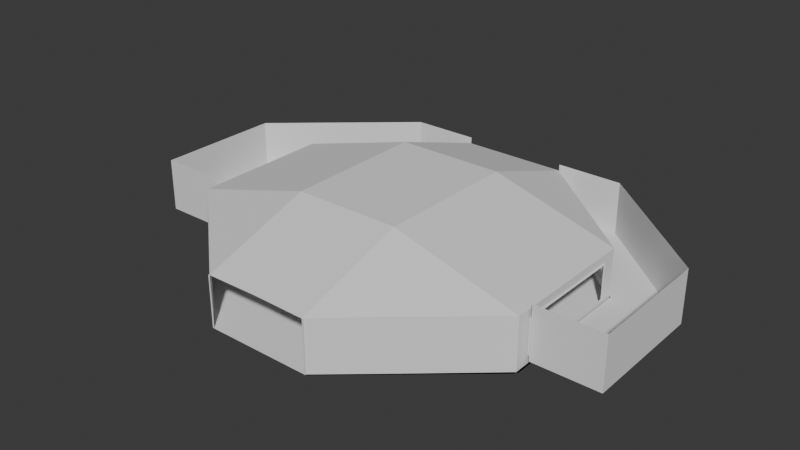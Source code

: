 # Source: castilo_Mario.blend  (saved by Blender 5.1.30; exported with 4.5.12 LTS)
import bpy
from mathutils import Matrix  # noqa: F401  (used for matrix-valued properties, if any)

bpy.ops.wm.read_factory_settings(use_empty=True)
scene = bpy.context.scene
scene.name = 'Scene'

# ---- collections
col_collection = bpy.data.collections.new('Collection'); scene.collection.children.link(col_collection)

# ---- world
world_world = bpy.data.worlds.new('World'); scene.world = world_world
world_world.use_nodes = True; world_world.node_tree.nodes.clear()
_N = world_world.node_tree.nodes; _L = world_world.node_tree.links
n0 = _N.new('ShaderNodeOutputWorld'); n0.name = 'World Output'; n0.location = (200, 100)
n1 = _N.new('ShaderNodeBackground'); n1.name = 'Background'; n1.location = (-200, 100)
n1.inputs[0].default_value = (0.05088, 0.05088, 0.05088, 1.0)
_L.new(n1.outputs[0], n0.inputs[0])
n0.is_active_output = True
world_world.color = (0.05088, 0.05088, 0.05088)
world_world.sun_shadow_jitter_overblur = 0.0

# ---- meshes
me_plane = bpy.data.meshes.new('Plane')
me_plane.from_pydata([(0.0, -1.0, 0.0), (0.0, 1.0, 0.0), (0.1993, -1.0, 0.0), (0.1993, 1.0, 0.0), (0.0, -0.901, 0.0), (0.1993, -0.901, 0.0), (0.0, -0.7631, 0.0), (0.1993, -0.7631, 0.0), (1.0, 0.3999, 0.0), (0.4154, -0.901, 0.0), (0.5763, -0.7631, 0.0), (0.2998, -1.0, 0.0), (0.566, -0.7631, 0.0), (0.2907, -1.0, 0.0), (0.4057, -0.901, 0.0), (1.0, -0.3939, 0.0), (0.99, -0.4085, 0.0), (0.2901, 1.0, 0.0), (0.99, 0.4084, 0.0), (1.0, 0.39, 0.0), (0.99, -0.3939, 0.0), (0.99, 0.3986, 0.0), (0.1993, 0.99, 0.0), (0.0, 0.99, 0.0), (0.3017, 0.99, 0.0), (0.3129, 0.99, 0.0), (0.0, 1.0, 0.0), (0.1993, 1.0, 0.0), (0.4154, -0.901, 0.0), (0.5763, -0.7631, 0.0), (0.2998, -1.0, 0.0), (0.566, -0.7631, 0.0), (0.2907, -1.0, 0.0), (0.4057, -0.901, 0.0), (1.0, -0.3939, 0.0), (0.99, -0.4085, 0.0), (0.2901, 1.0, 0.0), (0.99, 0.4084, 0.0), (1.0, 0.39, 0.0), (0.99, -0.3939, 0.0), (0.99, 0.3986, 0.0), (0.1993, 0.99, 0.0), (0.0, 0.99, 0.0), (0.3017, 0.99, 0.0), (0.3129, 0.99, 0.0), (0.0, 1.0, 0.0), (0.1993, 1.0, 0.0), (0.4154, -0.901, 0.0), (0.5763, -0.7631, 0.0), (0.2998, -1.0, 0.0), (0.566, -0.7631, 0.0), (0.2907, -1.0, 0.0), (0.4057, -0.901, 0.0), (1.0, -0.3939, 0.0), (0.99, -0.4085, 0.0), (0.2901, 1.0, 0.0), (0.99, 0.4084, 0.0), (1.0, 0.39, 0.0), (0.99, -0.3939, 0.0), (0.99, 0.3986, 0.0), (0.1993, 0.99, 0.0), (0.0, 0.99, 0.0), (0.3017, 0.99, 0.0), (0.3129, 0.99, 0.0), (0.0, 1.0, 0.0), (0.1993, 1.0, 0.0), (0.4154, -0.901, 0.0), (0.5763, -0.7631, 0.0), (0.2998, -1.0, 0.0), (0.566, -0.7631, 0.0), (0.2907, -1.0, 0.0), (0.4057, -0.901, 0.0), (1.0, -0.3939, 0.0), (0.99, -0.4085, 0.0), (0.2901, 1.0, 0.0), (0.99, 0.4084, 0.0), (1.0, 0.39, 0.0), (0.99, -0.3939, 0.0), (0.99, 0.3986, 0.0), (0.1993, 0.99, 0.0), (0.0, 0.99, 0.0), (0.3017, 0.99, 0.0), (0.3129, 0.99, 0.0), (0.2998, -1.0, 0.2864), (0.566, -0.7631, 0.2864), (0.2907, -1.0, 0.2864), (0.4057, -0.901, 0.2864), (0.99, -0.3939, 0.2864), (0.99, 0.3986, 0.2864), (0.1993, 0.99, 0.2864), (0.0, 0.99, 0.2864), (0.3017, 0.99, 0.2864), (1.0, 0.3109, 0.0), (1.0, -0.3105, 0.0), (0.99, -0.3105, 0.0), (0.99, 0.3109, 0.0), (0.99, -0.3105, 0.2864), (0.99, 0.3109, 0.2864), (0.99, 0.3109, 0.04537), (0.99, 0.3109, 0.241), (0.99, -0.3105, 0.04537), (0.99, -0.3105, 0.241), (0.99, 0.3109, 0.2864), (0.99, -0.3105, 0.2864), (1.0, -0.3105, 0.2864), (1.0, 0.3109, 0.2864), (0.99, 0.3109, 0.0), (0.99, -0.3105, 0.0), (1.0, -0.3105, 0.0), (1.0, 0.3109, 0.0), (0.4028, 0.9128, 0.0), (0.8952, 0.4898, 0.0), (0.8915, 0.4832, 0.0), (0.3979, 0.9073, 0.0), (0.8915, 0.4832, 0.2864), (0.3979, 0.9073, 0.2864), (0.3979, 0.9073, 0.04296), (0.3979, 0.9073, 0.2432), (0.8915, 0.4832, 0.04315), (0.8914, 0.483, 0.242), (0.9996, 0.3109, 0.04537), (0.9996, 0.3109, 0.241), (0.9996, -0.3105, 0.04537), (0.9996, -0.3105, 0.241), (0.99, 0.3109, 0.04537), (0.99, 0.3109, 0.241), (0.99, -0.3105, 0.04537), (0.99, -0.3105, 0.241), (0.9996, 0.3109, 0.04537), (0.9996, 0.3109, 0.241), (0.9996, -0.3105, 0.04537), (0.9996, -0.3105, 0.241), (0.4028, 0.9128, 0.04296), (0.8952, 0.4898, 0.04337), (0.8951, 0.4899, 0.242), (0.4028, 0.9128, 0.2432), (0.0002428, -0.3939, 0.4846), (0.0002524, 0.3986, 0.4846), (0.0002459, -0.3105, 0.4846), (0.0002492, 0.3109, 0.4846), (0.0002428, -0.9946, 0.2861), (0.2934, -0.3939, 0.4846), (0.2983, 0.3986, 0.4846), (0.2939, -0.3105, 0.4846), (0.2978, 0.3109, 0.4846)], [(108, 107), (109, 106), (103, 104), (102, 105)], [(7, 12, 20, 21, 24, 22), (6, 7, 22, 23), (0, 2, 5, 4), (2, 13, 14, 5), (4, 5, 7, 6), (5, 14, 12, 7), (31, 33, 28, 29), (12, 14, 9, 10), (14, 13, 11, 9), (16, 20, 12, 10), (18, 21, 19, 8), (19, 21, 20, 15), (23, 22, 3, 1), (25, 24, 21, 18), (22, 24, 17, 3), (33, 32, 30, 28), (35, 39, 31, 29), (38, 40, 39, 34), (42, 41, 27, 26), (44, 43, 40, 37), (41, 43, 36, 27), (50, 52, 47, 48), (52, 51, 49, 47), (54, 58, 50, 48), (57, 59, 58, 53), (61, 60, 46, 45), (63, 62, 59, 56), (60, 62, 55, 46), (69, 67, 66, 71), (71, 66, 68, 70), (73, 67, 69, 77), (93, 72, 77, 94), (80, 64, 65, 79), (111, 75, 78, 112), (79, 65, 74, 81), (112, 78, 88, 114, 119, 118), (80, 79, 89, 90), (77, 69, 84, 87), (79, 81, 91, 89), (69, 71, 86, 84), (71, 70, 85, 86), (70, 68, 83, 85), (94, 77, 87, 96, 101, 100), (78, 95, 98, 99, 97, 88), (99, 101, 96, 97), (76, 92, 95, 78), (92, 93, 94, 95), (95, 94, 100, 98), (81, 113, 116, 117, 115, 91), (117, 119, 114, 115), (82, 110, 113, 81), (110, 111, 112, 113), (113, 112, 118, 116), (101, 99, 121, 123), (98, 100, 122, 120), (100, 101, 127, 126), (99, 98, 124, 125), (126, 127, 131, 130), (125, 124, 128, 129), (116, 118, 133, 132), (118, 119, 134, 133), (119, 117, 135, 134), (96, 143, 144, 97), (96, 87, 141, 143), (97, 144, 142, 88), (88, 142, 91), (136, 141, 85, 140), (142, 144, 139, 137), (91, 142, 137, 90), (85, 141, 87), (144, 143, 138, 139), (143, 141, 136, 138), (116, 132, 135, 117)])
_uv = me_plane.uv_layers.new(name='UVMap')
_uv.uv.foreach_set('vector', [0.8109, 0.7349, 0.8338, 0.7349, 0.8604, 0.7581, 0.8604, 0.8076, 0.8173, 0.8446, 0.8109, 0.8446, 0.7984, 0.7349, 0.8109, 0.7349, 0.8109, 0.8446, 0.7984, 0.8446, 0.7984, 0.7201, 0.8109, 0.7201, 0.8109, 0.7263, 0.7984, 0.7263, 0.8109, 0.7201, 0.8166, 0.7201, 0.8238, 0.7263, 0.8109, 0.7263, 0.7984, 0.7263, 0.8109, 0.7263, 0.8109, 0.7349, 0.7984, 0.7349, 0.8109, 0.7263, 0.8238, 0.7263, 0.8338, 0.7349, 0.8109, 0.7349, 0.7246, 0.816, 0.7246, 0.8293, 0.7242, 0.8288, 0.7241, 0.8156, 0.8338, 0.7349, 0.8238, 0.7263, 0.8244, 0.7263, 0.8345, 0.7349, 0.8238, 0.7263, 0.8166, 0.7201, 0.8172, 0.7201, 0.8244, 0.7263, 0.8604, 0.7571, 0.8604, 0.7581, 0.8338, 0.7349, 0.8345, 0.7349, 0.8604, 0.8083, 0.8604, 0.8076, 0.861, 0.8071, 0.861, 0.8077, 0.861, 0.8071, 0.8604, 0.8076, 0.8604, 0.7581, 0.861, 0.7581, 0.7984, 0.8446, 0.8109, 0.8446, 0.8109, 0.8453, 0.7984, 0.8453, 0.818, 0.8446, 0.8173, 0.8446, 0.8604, 0.8076, 0.8604, 0.8083, 0.8109, 0.8446, 0.8173, 0.8446, 0.8166, 0.8453, 0.8109, 0.8453, 0.7246, 0.8293, 0.7246, 0.8388, 0.7243, 0.8383, 0.7242, 0.8288, 0.7239, 0.7815, 0.7246, 0.7809, 0.7246, 0.816, 0.7241, 0.8156, 0.1418, 0.8991, 0.1412, 0.8996, 0.1412, 0.8501, 0.1418, 0.8501, 0.9282, 0.6494, 0.9282, 0.6369, 0.9289, 0.6369, 0.9289, 0.6494, 0.5674, 0.8855, 0.567, 0.886, 0.567, 0.8292, 0.5674, 0.8296, 0.9282, 0.6369, 0.9282, 0.6305, 0.9289, 0.6312, 0.9289, 0.6369, 0.873, 0.5716, 0.8731, 0.5849, 0.8727, 0.5844, 0.8726, 0.5712, 0.8731, 0.5849, 0.8731, 0.5944, 0.8727, 0.5939, 0.8727, 0.5844, 0.8724, 0.5371, 0.8731, 0.5365, 0.873, 0.5716, 0.8726, 0.5712, 0.9167, 0.7692, 0.9161, 0.7697, 0.9161, 0.7201, 0.9167, 0.7201, 0.481, 0.96, 0.481, 0.9475, 0.4816, 0.9475, 0.4816, 0.96, 0.623, 0.8855, 0.6226, 0.886, 0.6226, 0.8292, 0.623, 0.8296, 0.481, 0.9475, 0.481, 0.9411, 0.4816, 0.9419, 0.4816, 0.9475, 0.7248, 0.5602, 0.7244, 0.5606, 0.7255, 0.5488, 0.7259, 0.5485, 0.7259, 0.5485, 0.7255, 0.5488, 0.728, 0.5424, 0.7283, 0.5424, 0.7239, 0.5949, 0.7244, 0.5606, 0.7248, 0.5602, 0.7246, 0.5955, 0.724, 0.6009, 0.724, 0.5955, 0.7246, 0.5955, 0.7246, 0.6009, 0.7246, 0.7257, 0.7239, 0.7257, 0.7239, 0.7128, 0.7246, 0.7128, 0.7241, 0.6556, 0.7241, 0.6475, 0.7246, 0.647, 0.7246, 0.6555, 0.7246, 0.7128, 0.7239, 0.7128, 0.724, 0.7069, 0.7246, 0.7061, 0.7246, 0.6555, 0.7246, 0.647, 0.7433, 0.647, 0.7433, 0.6555, 0.7404, 0.6555, 0.7274, 0.6555, 0.7246, 0.7257, 0.7246, 0.7128, 0.7432, 0.7128, 0.7432, 0.7257, 0.7246, 0.5955, 0.7248, 0.5602, 0.7429, 0.5589, 0.7433, 0.5955, 0.7246, 0.7128, 0.7246, 0.7061, 0.7432, 0.7061, 0.7432, 0.7128, 0.7248, 0.5602, 0.7259, 0.5485, 0.7408, 0.5452, 0.7429, 0.5589, 0.7259, 0.5485, 0.7283, 0.5424, 0.7357, 0.5367, 0.7408, 0.5452, 0.7283, 0.5424, 0.728, 0.5424, 0.7355, 0.5365, 0.7357, 0.5367, 0.7246, 0.6009, 0.7246, 0.5955, 0.7433, 0.5955, 0.7433, 0.6009, 0.7403, 0.6009, 0.7276, 0.6009, 0.7246, 0.647, 0.7246, 0.6413, 0.7276, 0.6413, 0.7403, 0.6413, 0.7433, 0.6413, 0.7433, 0.647, 0.9311, 0.5365, 0.9311, 0.5753, 0.9282, 0.5753, 0.9282, 0.5365, 0.724, 0.6465, 0.724, 0.6413, 0.7246, 0.6413, 0.7246, 0.647, 0.724, 0.6413, 0.724, 0.6009, 0.7246, 0.6009, 0.7246, 0.6413, 0.7246, 0.6413, 0.7246, 0.6009, 0.7276, 0.6009, 0.7276, 0.6413, 0.7246, 0.7061, 0.7246, 0.6978, 0.7274, 0.6978, 0.7404, 0.6978, 0.7432, 0.6978, 0.7432, 0.7061, 0.9188, 0.8248, 0.9189, 0.8656, 0.9161, 0.8656, 0.9161, 0.8248, 0.7241, 0.7055, 0.7241, 0.6978, 0.7246, 0.6978, 0.7246, 0.7061, 0.7241, 0.6978, 0.7241, 0.6556, 0.7246, 0.6555, 0.7246, 0.6978, 0.7246, 0.6978, 0.7246, 0.6555, 0.7274, 0.6555, 0.7274, 0.6978, 0.9167, 0.9207, 0.9167, 0.9596, 0.9161, 0.9596, 0.9161, 0.9207, 0.9718, 0.9596, 0.9718, 0.9207, 0.9724, 0.9207, 0.9724, 0.9596, 0.873, 0.6495, 0.873, 0.6616, 0.873, 0.6616, 0.873, 0.6495, 0.5368, 0.9533, 0.5368, 0.9411, 0.5368, 0.9411, 0.5368, 0.9533, 0.873, 0.6495, 0.873, 0.6616, 0.8724, 0.6616, 0.8724, 0.6495, 0.5368, 0.9533, 0.5368, 0.9411, 0.5374, 0.9411, 0.5374, 0.9533, 0.02824, 0.8626, 0.02803, 0.9033, 0.02756, 0.9032, 0.02778, 0.8626, 0.08383, 0.8501, 0.08603, 0.8623, 0.08555, 0.8624, 0.08337, 0.8502, 0.08603, 0.8623, 0.08382, 0.903, 0.08337, 0.9029, 0.08555, 0.8624, 0.7246, 0.9383, 0.6793, 0.9383, 0.6796, 0.8994, 0.7246, 0.8994, 0.7246, 0.9383, 0.7246, 0.9435, 0.6793, 0.9435, 0.6793, 0.9383, 0.7246, 0.8994, 0.6796, 0.8994, 0.6796, 0.8939, 0.7246, 0.8939, 0.5118, 0.886, 0.481, 0.8532, 0.5118, 0.8292, 0.7989, 0.6252, 0.8172, 0.6251, 0.8173, 0.665, 0.7991, 0.6648, 0.8173, 0.5755, 0.8173, 0.581, 0.7987, 0.5811, 0.7986, 0.5756, 0.8173, 0.5365, 0.8173, 0.5755, 0.7986, 0.5756, 0.7984, 0.5366, 0.7984, 0.9036, 0.8382, 0.9004, 0.8382, 0.9457, 0.8173, 0.581, 0.8172, 0.6199, 0.7989, 0.62, 0.7987, 0.5811, 0.8172, 0.6199, 0.8172, 0.6251, 0.7989, 0.6252, 0.7989, 0.62, 0.02824, 0.8626, 0.02778, 0.8626, 0.02756, 0.8501, 0.02802, 0.8501])
me_plane.update()
me_cube = bpy.data.meshes.new('Cube')
me_cube.from_pydata([(-1.0, -5.286, -1.0), (-1.0, -5.286, 1.939), (-7.989, 7.81, -1.0), (-7.989, 7.81, 1.939), (2.718, -5.286, -1.0), (2.718, -5.286, 1.939), (-4.271, 7.81, -1.0), (-4.271, 7.81, 1.939), (-1.033, 1.797, -1.0), (2.685, 1.797, -1.0), (2.685, 1.797, 1.939), (-1.033, 1.797, -1.0), (-1.0, -5.286, -1.0), (-7.989, 7.81, -1.0), (-4.271, 7.81, -1.0), (-4.271, 7.81, -1.0), (-4.271, 7.81, 1.939), (2.685, 1.797, -1.0), (2.685, 1.797, -1.0), (2.685, 1.797, -1.0), (2.685, 1.797, 1.939), (2.718, -5.286, 1.939), (2.718, -5.286, -1.0), (2.718, -5.286, -1.0)], [], [(13, 14, 16, 3), (18, 22, 21, 20), (23, 0, 1, 5), (11, 12, 4, 19), (2, 8, 17, 15), (6, 9, 10, 7)])
_uv = me_cube.uv_layers.new(name='UVMap')
_uv.uv.foreach_set('vector', [0.2381, 0.9079, 0.2381, 0.6703, 0.4259, 0.6703, 0.4259, 0.9079, 0.9616, 0.02756, 0.9616, 0.4802, 0.7738, 0.4802, 0.7738, 0.02756, 0.6688, 0.5365, 0.6688, 0.7741, 0.481, 0.7741, 0.481, 0.5365, 0.7186, 0.02756, 0.7186, 0.4802, 0.481, 0.4813, 0.481, 0.02869, 0.183, 0.02756, 0.183, 0.6152, 0.02756, 0.7949, 0.02756, 0.2073, 0.2381, 0.6152, 0.2381, 0.02756, 0.4259, 0.02756, 0.4259, 0.6152])
me_cube.update()

# ---- objects
ob_plane = bpy.data.objects.new('Plane', me_plane)
ob_cube = bpy.data.objects.new('Cube', me_cube)
ob_empty = bpy.data.objects.new('Empty', None)

# ---- transforms, parenting, visibility, modifiers, constraints
ob_plane.location = (0.0, 0.0, 0.0)
ob_plane.scale = (10.0, 10.0, 10.0)
ob_plane.lock_scale = (True, True, True)
_m = ob_plane.modifiers.new('Mirror', 'MIRROR')
_m.use_clip = True
ob_cube.location = (11.02, 2.155, 1.211)
ob_cube.scale = (1.006, 1.006, 1.006)
_m = ob_cube.modifiers.new('Mirror', 'MIRROR')
_m.use_clip = True
_m.mirror_object = ob_empty
ob_empty.location = (0.0, 0.0, 0.0)

# ---- collection membership
col_collection.objects.link(ob_plane)
col_collection.objects.link(ob_cube)
col_collection.objects.link(ob_empty)

# ---- scene / render settings (as saved in the file)
scene.frame_start = 1; scene.frame_end = 250; scene.frame_set(0)
scene.render.engine = 'BLENDER_EEVEE_NEXT'
scene.render.bake_bias = 0.0
scene.render.bake_samples = 0
scene.cycles.sampling_pattern = 'TABULATED_SOBOL'
scene.eevee.use_volume_custom_range = False
scene.eevee.fast_gi_thickness_far = 0.0
bpy.context.view_layer.update()

# ---- added for rendering (the .blend has no active camera and no usable light): camera, sun
cam_auto = bpy.data.cameras.new('AutoCamera')
cam_auto.lens = 50.0
cam_auto.sensor_width = 36.0
cam_auto.clip_end = 1000.0
ob_auto_camera = bpy.data.objects.new('AutoCamera', cam_auto)
scene.collection.objects.link(ob_auto_camera)
ob_auto_camera.location = (31.7875, -38.1388, 27.8532)
ob_auto_camera.rotation_euler = (1.09748, -7.21219e-08, 0.694738)
scene.camera = ob_auto_camera
light_auto_sun = bpy.data.lights.new('AutoSun', 'SUN')
light_auto_sun.energy = 3.0
light_auto_sun.angle = 0.0523599
ob_auto_sun = bpy.data.objects.new('AutoSun', light_auto_sun)
scene.collection.objects.link(ob_auto_sun)
ob_auto_sun.rotation_euler = (0.872665, 0.174533, 0.523599)
bpy.context.view_layer.update()
